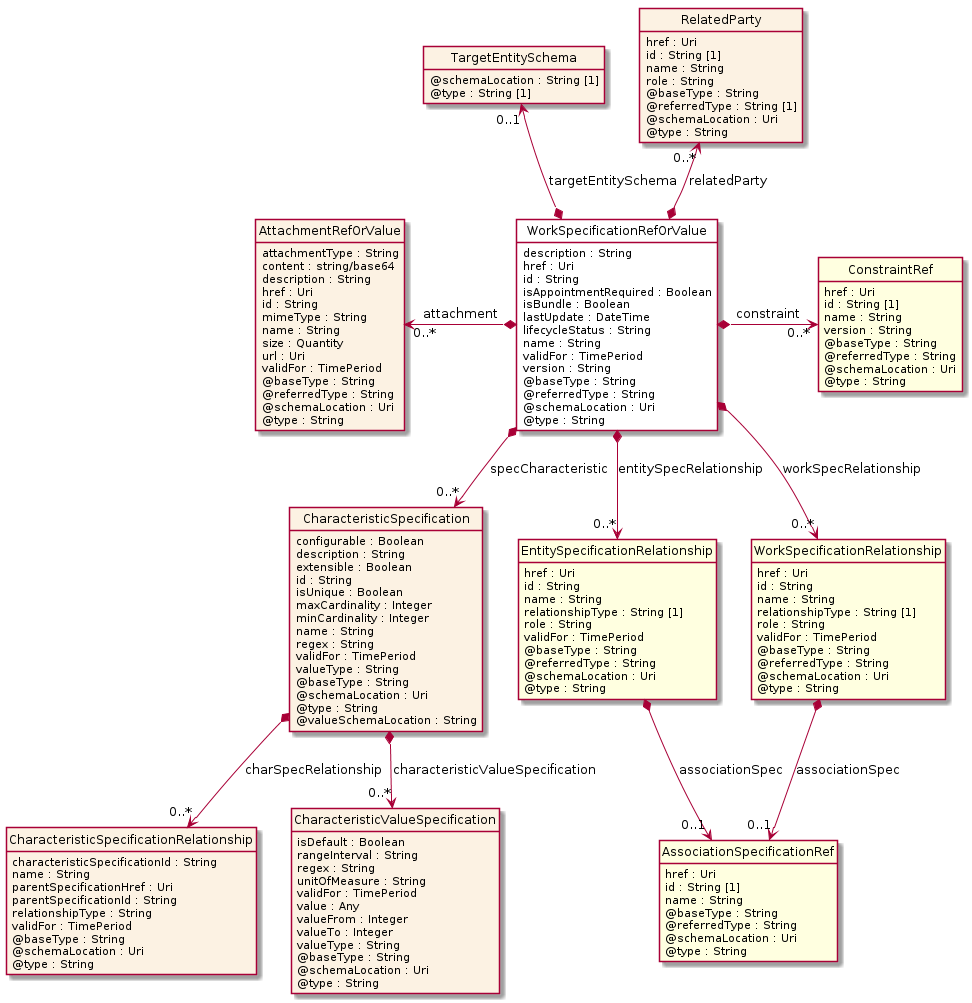

The diagram above was rendered by PlantUML. Its source (embedded in the PNG):
@startuml
hide circle
hide methods
hide stereotype
show <<Enumeration>> stereotype
skinparam class {
   BackgroundColor<<Enumeration>> #E6F5F7
   BackgroundColor<<Ref>> #FFFFE0
   BackgroundColor<<Pivot>> #FFFFFFF
   BackgroundColor<<SimpleType>> #E2F0DA
   BackgroundColor #FCF2E3
}

class WorkSpecificationRefOrValue <<Pivot>> {
    description : String
    href : Uri
    id : String
    isAppointmentRequired : Boolean
    isBundle : Boolean
    lastUpdate : DateTime
    lifecycleStatus : String
    name : String
    validFor : TimePeriod
    version : String
    @baseType : String
    @referredType : String
    @schemaLocation : Uri
    @type : String
}

class TargetEntitySchema  {
    @schemaLocation : String [1]
    @type : String [1]
}

class CharacteristicSpecification  {
    configurable : Boolean
    description : String
    extensible : Boolean
    id : String
    isUnique : Boolean
    maxCardinality : Integer
    minCardinality : Integer
    name : String
    regex : String
    validFor : TimePeriod
    valueType : String
    @baseType : String
    @schemaLocation : Uri
    @type : String
    @valueSchemaLocation : String
}

class CharacteristicSpecificationRelationship  {
    characteristicSpecificationId : String
    name : String
    parentSpecificationHref : Uri
    parentSpecificationId : String
    relationshipType : String
    validFor : TimePeriod
    @baseType : String
    @schemaLocation : Uri
    @type : String
}

class CharacteristicValueSpecification  {
    isDefault : Boolean
    rangeInterval : String
    regex : String
    unitOfMeasure : String
    validFor : TimePeriod
    value : Any
    valueFrom : Integer
    valueTo : Integer
    valueType : String
    @baseType : String
    @schemaLocation : Uri
    @type : String
}

class EntitySpecificationRelationship  <<Ref>> {
    href : Uri
    id : String
    name : String
    relationshipType : String [1]
    role : String
    validFor : TimePeriod
    @baseType : String
    @referredType : String
    @schemaLocation : Uri
    @type : String
}

class AssociationSpecificationRef  <<Ref>> {
    href : Uri
    id : String [1]
    name : String
    @baseType : String
    @referredType : String
    @schemaLocation : Uri
    @type : String
}

class RelatedParty  {
    href : Uri
    id : String [1]
    name : String
    role : String
    @baseType : String
    @referredType : String [1]
    @schemaLocation : Uri
    @type : String
}

class WorkSpecificationRelationship  <<Ref>> {
    href : Uri
    id : String
    name : String
    relationshipType : String [1]
    role : String
    validFor : TimePeriod
    @baseType : String
    @referredType : String
    @schemaLocation : Uri
    @type : String
}

class AttachmentRefOrValue  {
    attachmentType : String
    content : string/base64
    description : String
    href : Uri
    id : String
    mimeType : String
    name : String
    size : Quantity
    url : Uri
    validFor : TimePeriod
    @baseType : String
    @referredType : String
    @schemaLocation : Uri
    @type : String
}

class ConstraintRef  <<Ref>> {
    href : Uri
    id : String [1]
    name : String
    version : String
    @baseType : String
    @referredType : String
    @schemaLocation : Uri
    @type : String
}

WorkSpecificationRefOrValue *-->  "0..*" EntitySpecificationRelationship : entitySpecRelationship

WorkSpecificationRefOrValue *-->  "0..*" WorkSpecificationRelationship : workSpecRelationship

EntitySpecificationRelationship *-->  "0..1" AssociationSpecificationRef : associationSpec

WorkSpecificationRelationship *-->  "0..1" AssociationSpecificationRef : associationSpec

AttachmentRefOrValue "0..*" <-left-* WorkSpecificationRefOrValue : attachment

WorkSpecificationRefOrValue *-right-> "0..*" ConstraintRef : constraint

RelatedParty "0..*" <--* WorkSpecificationRefOrValue : relatedParty

TargetEntitySchema "0..1" <--* WorkSpecificationRefOrValue : targetEntitySchema

WorkSpecificationRefOrValue *-->  "0..*" CharacteristicSpecification : specCharacteristic

CharacteristicSpecification *-->  "0..*" CharacteristicSpecificationRelationship : charSpecRelationship

CharacteristicSpecification *-->  "0..*" CharacteristicValueSpecification : characteristicValueSpecification

@enduml